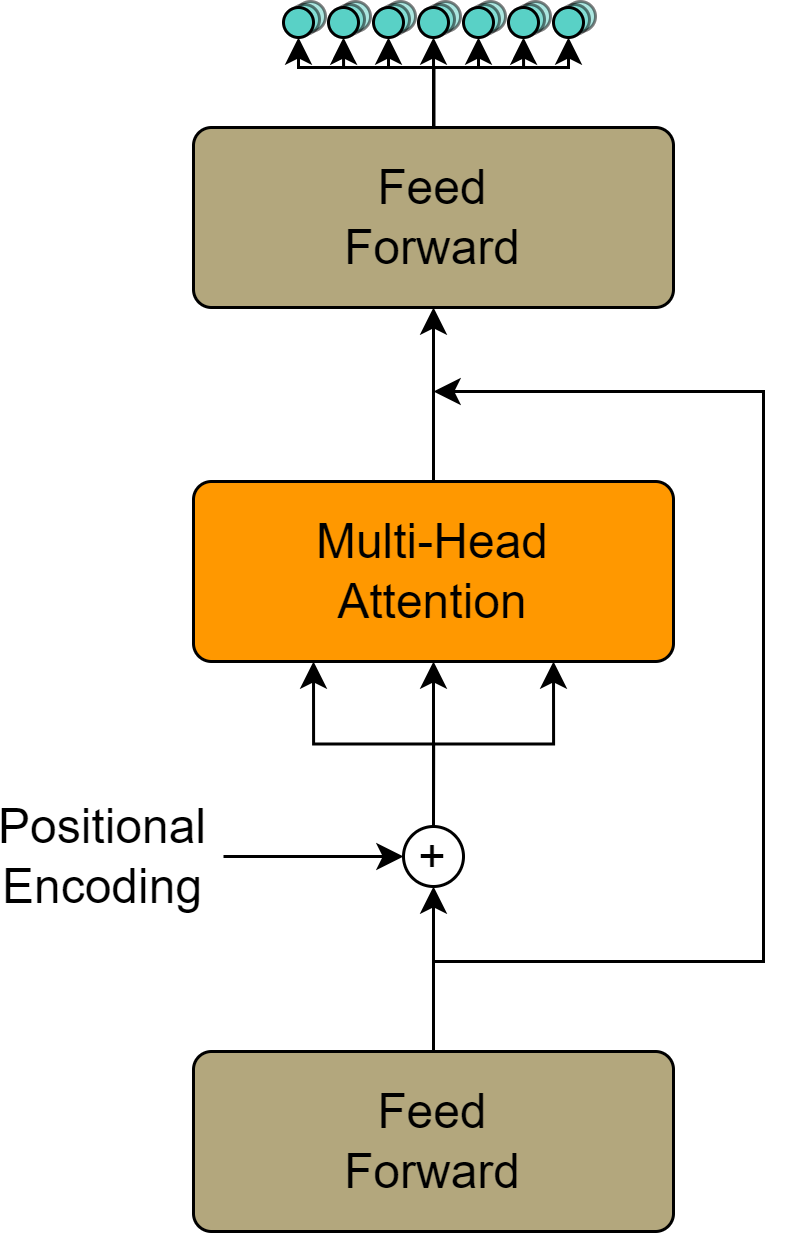

The diagram above was exported from draw.io. Its source (the exported page's mxGraphModel, read from the mxfile embedded in the PNG):
<mxGraphModel dx="673" dy="618" grid="1" gridSize="10" guides="1" tooltips="1" connect="1" arrows="1" fold="1" page="1" pageScale="1" pageWidth="827" pageHeight="1169" math="0" shadow="0">
  <root>
    <mxCell id="0" />
    <mxCell id="1" parent="0" />
    <mxCell id="UeBbm9h1iTQVCnGXiGSM-22" value="" style="ellipse;whiteSpace=wrap;html=1;strokeColor=#000000;fontSize=16;fillColor=#59D1C6;fillOpacity=50;strokeOpacity=50;" parent="1" vertex="1">
      <mxGeometry x="349" y="150" width="10" height="10" as="geometry" />
    </mxCell>
    <mxCell id="UeBbm9h1iTQVCnGXiGSM-23" value="" style="ellipse;whiteSpace=wrap;html=1;strokeColor=#000000;fontSize=16;fillColor=#59D1C6;fillOpacity=50;strokeOpacity=50;" parent="1" vertex="1">
      <mxGeometry x="364" y="150" width="10" height="10" as="geometry" />
    </mxCell>
    <mxCell id="UeBbm9h1iTQVCnGXiGSM-24" value="" style="ellipse;whiteSpace=wrap;html=1;strokeColor=#000000;fontSize=16;fillColor=#59D1C6;fillOpacity=50;strokeOpacity=50;" parent="1" vertex="1">
      <mxGeometry x="334" y="150" width="10" height="10" as="geometry" />
    </mxCell>
    <mxCell id="UeBbm9h1iTQVCnGXiGSM-25" value="" style="ellipse;whiteSpace=wrap;html=1;strokeColor=#000000;fontSize=16;fillColor=#59D1C6;fillOpacity=50;strokeOpacity=50;" parent="1" vertex="1">
      <mxGeometry x="319" y="150" width="10" height="10" as="geometry" />
    </mxCell>
    <mxCell id="UeBbm9h1iTQVCnGXiGSM-26" value="" style="ellipse;whiteSpace=wrap;html=1;strokeColor=#000000;fontSize=16;fillColor=#59D1C6;fillOpacity=50;strokeOpacity=50;" parent="1" vertex="1">
      <mxGeometry x="304" y="150" width="10" height="10" as="geometry" />
    </mxCell>
    <mxCell id="UeBbm9h1iTQVCnGXiGSM-27" value="" style="ellipse;whiteSpace=wrap;html=1;strokeColor=#000000;fontSize=16;fillColor=#59D1C6;fillOpacity=50;strokeOpacity=50;" parent="1" vertex="1">
      <mxGeometry x="379" y="150" width="10" height="10" as="geometry" />
    </mxCell>
    <mxCell id="UeBbm9h1iTQVCnGXiGSM-28" value="" style="ellipse;whiteSpace=wrap;html=1;strokeColor=#000000;fontSize=16;fillColor=#59D1C6;fillOpacity=50;strokeOpacity=50;" parent="1" vertex="1">
      <mxGeometry x="394" y="150" width="10" height="10" as="geometry" />
    </mxCell>
    <mxCell id="UeBbm9h1iTQVCnGXiGSM-1" value="" style="ellipse;whiteSpace=wrap;html=1;strokeColor=#000000;fontSize=16;fillColor=#59D1C6;fillOpacity=50;strokeOpacity=50;" parent="1" vertex="1">
      <mxGeometry x="347" y="151" width="10" height="10" as="geometry" />
    </mxCell>
    <mxCell id="UeBbm9h1iTQVCnGXiGSM-2" value="" style="ellipse;whiteSpace=wrap;html=1;strokeColor=#000000;fontSize=16;fillColor=#59D1C6;fillOpacity=50;strokeOpacity=50;" parent="1" vertex="1">
      <mxGeometry x="362" y="151" width="10" height="10" as="geometry" />
    </mxCell>
    <mxCell id="UeBbm9h1iTQVCnGXiGSM-3" value="" style="ellipse;whiteSpace=wrap;html=1;strokeColor=#000000;fontSize=16;fillColor=#59D1C6;fillOpacity=50;strokeOpacity=50;" parent="1" vertex="1">
      <mxGeometry x="332" y="151" width="10" height="10" as="geometry" />
    </mxCell>
    <mxCell id="UeBbm9h1iTQVCnGXiGSM-4" value="" style="ellipse;whiteSpace=wrap;html=1;strokeColor=#000000;fontSize=16;fillColor=#59D1C6;fillOpacity=50;strokeOpacity=50;" parent="1" vertex="1">
      <mxGeometry x="317" y="151" width="10" height="10" as="geometry" />
    </mxCell>
    <mxCell id="UeBbm9h1iTQVCnGXiGSM-5" value="" style="ellipse;whiteSpace=wrap;html=1;strokeColor=#000000;fontSize=16;fillColor=#59D1C6;fillOpacity=50;strokeOpacity=50;" parent="1" vertex="1">
      <mxGeometry x="302" y="151" width="10" height="10" as="geometry" />
    </mxCell>
    <mxCell id="UeBbm9h1iTQVCnGXiGSM-6" value="" style="ellipse;whiteSpace=wrap;html=1;strokeColor=#000000;fontSize=16;fillColor=#59D1C6;fillOpacity=50;strokeOpacity=50;" parent="1" vertex="1">
      <mxGeometry x="377" y="151" width="10" height="10" as="geometry" />
    </mxCell>
    <mxCell id="UeBbm9h1iTQVCnGXiGSM-7" value="" style="ellipse;whiteSpace=wrap;html=1;strokeColor=#000000;fontSize=16;fillColor=#59D1C6;fillOpacity=50;strokeOpacity=50;" parent="1" vertex="1">
      <mxGeometry x="392" y="151" width="10" height="10" as="geometry" />
    </mxCell>
    <mxCell id="01JLeWcRWcGXAom871J8-11" style="edgeStyle=orthogonalEdgeStyle;rounded=0;orthogonalLoop=1;jettySize=auto;html=1;entryX=0.5;entryY=1;entryDx=0;entryDy=0;fontSize=16;" parent="1" source="01JLeWcRWcGXAom871J8-1" target="01JLeWcRWcGXAom871J8-10" edge="1">
      <mxGeometry relative="1" as="geometry" />
    </mxCell>
    <mxCell id="01JLeWcRWcGXAom871J8-1" value="Multi-Head&lt;br style=&quot;font-size: 16px;&quot;&gt;Attention" style="rounded=1;whiteSpace=wrap;html=1;arcSize=10;strokeColor=#000000;fillColor=#FF9800;fontSize=16;" parent="1" vertex="1">
      <mxGeometry x="270" y="310" width="160" height="60" as="geometry" />
    </mxCell>
    <mxCell id="01JLeWcRWcGXAom871J8-4" style="edgeStyle=orthogonalEdgeStyle;rounded=0;orthogonalLoop=1;jettySize=auto;html=1;entryX=0.5;entryY=1;entryDx=0;entryDy=0;fontSize=16;" parent="1" source="01JLeWcRWcGXAom871J8-2" target="01JLeWcRWcGXAom871J8-3" edge="1">
      <mxGeometry relative="1" as="geometry" />
    </mxCell>
    <mxCell id="mgTwH9zDd76ZhO5hAdIv-1" style="edgeStyle=orthogonalEdgeStyle;rounded=0;orthogonalLoop=1;jettySize=auto;html=1;" edge="1" parent="1" source="01JLeWcRWcGXAom871J8-2">
      <mxGeometry relative="1" as="geometry">
        <mxPoint x="350" y="280" as="targetPoint" />
        <Array as="points">
          <mxPoint x="350" y="470" />
          <mxPoint x="460" y="470" />
          <mxPoint x="460" y="280" />
        </Array>
      </mxGeometry>
    </mxCell>
    <mxCell id="01JLeWcRWcGXAom871J8-2" value="Feed&lt;br&gt;Forward" style="rounded=1;whiteSpace=wrap;html=1;arcSize=10;strokeColor=#000000;fillColor=#B3A77D;fontSize=16;" parent="1" vertex="1">
      <mxGeometry x="270" y="500" width="160" height="60" as="geometry" />
    </mxCell>
    <mxCell id="01JLeWcRWcGXAom871J8-7" style="edgeStyle=orthogonalEdgeStyle;rounded=0;orthogonalLoop=1;jettySize=auto;html=1;entryX=0.5;entryY=1;entryDx=0;entryDy=0;fontSize=16;" parent="1" source="01JLeWcRWcGXAom871J8-3" target="01JLeWcRWcGXAom871J8-1" edge="1">
      <mxGeometry relative="1" as="geometry" />
    </mxCell>
    <mxCell id="01JLeWcRWcGXAom871J8-8" style="edgeStyle=orthogonalEdgeStyle;rounded=0;orthogonalLoop=1;jettySize=auto;html=1;entryX=0.75;entryY=1;entryDx=0;entryDy=0;fontSize=16;" parent="1" source="01JLeWcRWcGXAom871J8-3" target="01JLeWcRWcGXAom871J8-1" edge="1">
      <mxGeometry relative="1" as="geometry" />
    </mxCell>
    <mxCell id="01JLeWcRWcGXAom871J8-9" style="edgeStyle=orthogonalEdgeStyle;rounded=0;orthogonalLoop=1;jettySize=auto;html=1;entryX=0.25;entryY=1;entryDx=0;entryDy=0;fontSize=16;" parent="1" source="01JLeWcRWcGXAom871J8-3" target="01JLeWcRWcGXAom871J8-1" edge="1">
      <mxGeometry relative="1" as="geometry" />
    </mxCell>
    <mxCell id="01JLeWcRWcGXAom871J8-3" value="+" style="ellipse;whiteSpace=wrap;html=1;strokeColor=#000000;fontSize=16;fillColor=none;" parent="1" vertex="1">
      <mxGeometry x="340" y="425" width="20" height="20" as="geometry" />
    </mxCell>
    <mxCell id="01JLeWcRWcGXAom871J8-6" style="edgeStyle=orthogonalEdgeStyle;rounded=0;orthogonalLoop=1;jettySize=auto;html=1;entryX=0;entryY=0.5;entryDx=0;entryDy=0;fontSize=16;" parent="1" target="01JLeWcRWcGXAom871J8-3" edge="1">
      <mxGeometry relative="1" as="geometry">
        <mxPoint x="280" y="435" as="sourcePoint" />
      </mxGeometry>
    </mxCell>
    <mxCell id="01JLeWcRWcGXAom871J8-5" value="Positional&lt;br&gt;Encoding" style="text;html=1;strokeColor=none;fillColor=none;align=center;verticalAlign=middle;whiteSpace=wrap;rounded=0;fontSize=16;" parent="1" vertex="1">
      <mxGeometry x="210" y="420" width="60" height="30" as="geometry" />
    </mxCell>
    <mxCell id="01JLeWcRWcGXAom871J8-21" style="edgeStyle=orthogonalEdgeStyle;rounded=0;orthogonalLoop=1;jettySize=auto;html=1;entryX=0.5;entryY=1;entryDx=0;entryDy=0;fontSize=16;" parent="1" source="01JLeWcRWcGXAom871J8-10" target="01JLeWcRWcGXAom871J8-13" edge="1">
      <mxGeometry relative="1" as="geometry" />
    </mxCell>
    <mxCell id="01JLeWcRWcGXAom871J8-22" style="edgeStyle=orthogonalEdgeStyle;rounded=0;orthogonalLoop=1;jettySize=auto;html=1;entryX=0.5;entryY=1;entryDx=0;entryDy=0;fontSize=16;" parent="1" source="01JLeWcRWcGXAom871J8-10" target="01JLeWcRWcGXAom871J8-14" edge="1">
      <mxGeometry relative="1" as="geometry" />
    </mxCell>
    <mxCell id="01JLeWcRWcGXAom871J8-23" style="edgeStyle=orthogonalEdgeStyle;rounded=0;orthogonalLoop=1;jettySize=auto;html=1;entryX=0.5;entryY=1;entryDx=0;entryDy=0;fontSize=16;" parent="1" source="01JLeWcRWcGXAom871J8-10" target="01JLeWcRWcGXAom871J8-19" edge="1">
      <mxGeometry relative="1" as="geometry" />
    </mxCell>
    <mxCell id="01JLeWcRWcGXAom871J8-24" style="edgeStyle=orthogonalEdgeStyle;rounded=0;orthogonalLoop=1;jettySize=auto;html=1;entryX=0.5;entryY=1;entryDx=0;entryDy=0;fontSize=16;" parent="1" source="01JLeWcRWcGXAom871J8-10" target="01JLeWcRWcGXAom871J8-20" edge="1">
      <mxGeometry relative="1" as="geometry" />
    </mxCell>
    <mxCell id="01JLeWcRWcGXAom871J8-25" style="edgeStyle=orthogonalEdgeStyle;rounded=0;orthogonalLoop=1;jettySize=auto;html=1;entryX=0.5;entryY=1;entryDx=0;entryDy=0;fontSize=16;" parent="1" source="01JLeWcRWcGXAom871J8-10" target="01JLeWcRWcGXAom871J8-15" edge="1">
      <mxGeometry relative="1" as="geometry" />
    </mxCell>
    <mxCell id="01JLeWcRWcGXAom871J8-26" style="edgeStyle=orthogonalEdgeStyle;rounded=0;orthogonalLoop=1;jettySize=auto;html=1;entryX=0.5;entryY=1;entryDx=0;entryDy=0;fontSize=16;" parent="1" source="01JLeWcRWcGXAom871J8-10" target="01JLeWcRWcGXAom871J8-16" edge="1">
      <mxGeometry relative="1" as="geometry" />
    </mxCell>
    <mxCell id="01JLeWcRWcGXAom871J8-27" style="edgeStyle=orthogonalEdgeStyle;rounded=0;orthogonalLoop=1;jettySize=auto;html=1;entryX=0.5;entryY=1;entryDx=0;entryDy=0;fontSize=16;" parent="1" source="01JLeWcRWcGXAom871J8-10" target="01JLeWcRWcGXAom871J8-18" edge="1">
      <mxGeometry relative="1" as="geometry" />
    </mxCell>
    <mxCell id="01JLeWcRWcGXAom871J8-10" value="Feed&lt;br&gt;Forward" style="rounded=1;whiteSpace=wrap;html=1;arcSize=10;strokeColor=#000000;fillColor=#B3A77D;fontSize=16;" parent="1" vertex="1">
      <mxGeometry x="270" y="192" width="160" height="60" as="geometry" />
    </mxCell>
    <mxCell id="01JLeWcRWcGXAom871J8-13" value="" style="ellipse;whiteSpace=wrap;html=1;strokeColor=#000000;fontSize=16;fillColor=#59D1C6;" parent="1" vertex="1">
      <mxGeometry x="345" y="152" width="10" height="10" as="geometry" />
    </mxCell>
    <mxCell id="01JLeWcRWcGXAom871J8-14" value="" style="ellipse;whiteSpace=wrap;html=1;strokeColor=#000000;fontSize=16;fillColor=#59D1C6;" parent="1" vertex="1">
      <mxGeometry x="360" y="152" width="10" height="10" as="geometry" />
    </mxCell>
    <mxCell id="01JLeWcRWcGXAom871J8-15" value="" style="ellipse;whiteSpace=wrap;html=1;strokeColor=#000000;fontSize=16;fillColor=#59D1C6;" parent="1" vertex="1">
      <mxGeometry x="330" y="152" width="10" height="10" as="geometry" />
    </mxCell>
    <mxCell id="01JLeWcRWcGXAom871J8-16" value="" style="ellipse;whiteSpace=wrap;html=1;strokeColor=#000000;fontSize=16;fillColor=#59D1C6;" parent="1" vertex="1">
      <mxGeometry x="315" y="152" width="10" height="10" as="geometry" />
    </mxCell>
    <mxCell id="01JLeWcRWcGXAom871J8-18" value="" style="ellipse;whiteSpace=wrap;html=1;strokeColor=#000000;fontSize=16;fillColor=#59D1C6;" parent="1" vertex="1">
      <mxGeometry x="300" y="152" width="10" height="10" as="geometry" />
    </mxCell>
    <mxCell id="01JLeWcRWcGXAom871J8-19" value="" style="ellipse;whiteSpace=wrap;html=1;strokeColor=#000000;fontSize=16;fillColor=#59D1C6;" parent="1" vertex="1">
      <mxGeometry x="375" y="152" width="10" height="10" as="geometry" />
    </mxCell>
    <mxCell id="01JLeWcRWcGXAom871J8-20" value="" style="ellipse;whiteSpace=wrap;html=1;strokeColor=#000000;fontSize=16;fillColor=#59D1C6;" parent="1" vertex="1">
      <mxGeometry x="390" y="152" width="10" height="10" as="geometry" />
    </mxCell>
  </root>
</mxGraphModel>